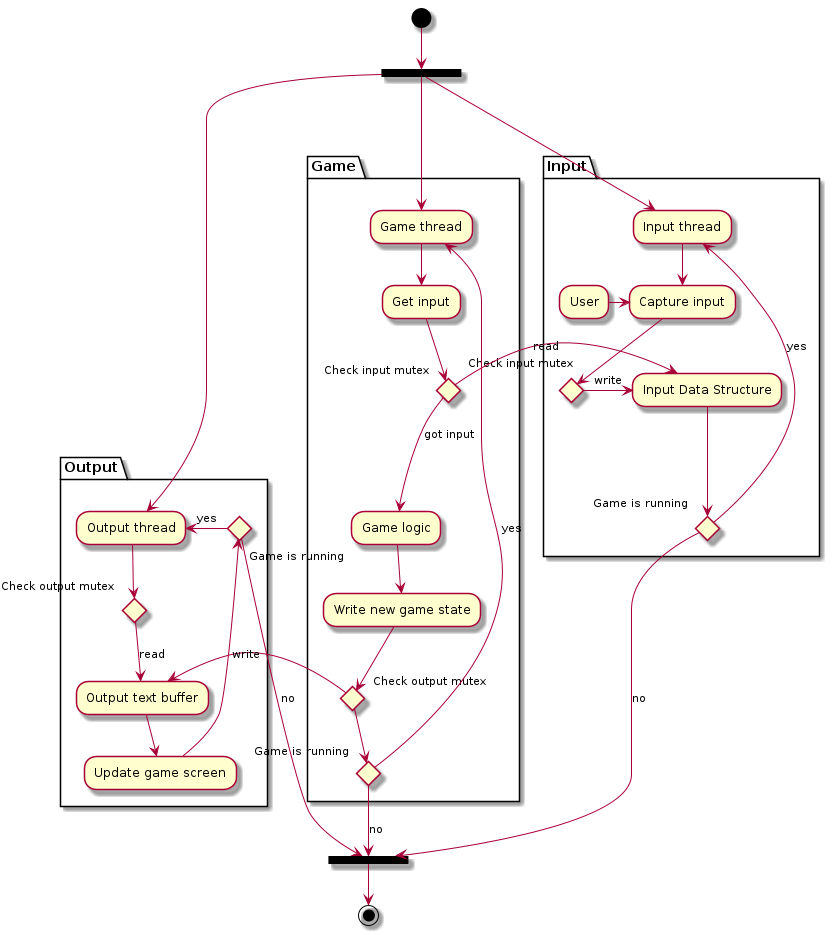

The diagram above was rendered by PlantUML. Its source (embedded in the PNG):
@startuml thread_diagram

(*) -down-> ===B1===
===B2===-down->(*)
partition Input {
===B1===-down--> "Input thread"
-down-> "Capture input"
User-right-> "Capture input"
if "Check input mutex" then
-right->[write] "Input Data Structure"
if "Game is running"then
-up->[yes] "Input thread"
else
-down->[no] ===B2===
' -down-> ===B2===
}

partition Output {
===B1===-down--> "Output thread"
if "Check output mutex" then
-down->[read]"Output text buffer"
-down-> "Update game screen"
if "Game is running" then
-right->[yes]"Output thread"
else
->[no] ===B2===
' -down-> ===B2===
}

partition Game {
===B1===-down--> "Game thread"
-down->"Get input"
if "Check input mutex" then
-left-->[read] "Input Data Structure"
else
-down->[got input] "Game logic"
-down-> "Write new game state"
if "Check output mutex" then
-right->[write] "Output text buffer"
else
if "Game is running" then
-up->[yes] "Game thread"
else
-down->[no] ===B2===
}

' "Input thread" -[hidden]> "Game thread"
"Game thread" -[hidden]> "Output thread"

@enduml